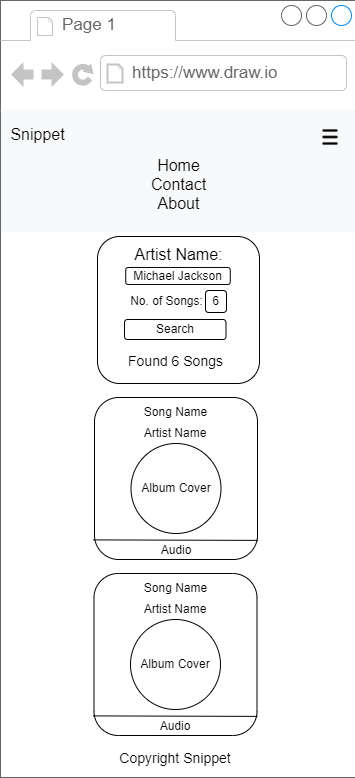

The diagram above was exported from draw.io. Its source (the exported page's mxGraphModel, read from the mxfile embedded in the PNG):
<mxGraphModel dx="1446" dy="555" grid="0" gridSize="10" guides="1" tooltips="1" connect="1" arrows="1" fold="1" page="0" pageScale="1" pageWidth="850" pageHeight="1100" math="0" shadow="0">
  <root>
    <mxCell id="0" />
    <mxCell id="1" parent="0" />
    <mxCell id="DTrkaxWZJlUzjDXUmalz-35" value="" style="strokeWidth=1;shadow=0;dashed=0;align=center;html=1;shape=mxgraph.mockup.containers.browserWindow;rSize=0;strokeColor=#666666;strokeColor2=#008cff;strokeColor3=#c4c4c4;mainText=,;recursiveResize=0;" vertex="1" parent="1">
      <mxGeometry x="-84" y="30" width="356" height="777" as="geometry" />
    </mxCell>
    <mxCell id="DTrkaxWZJlUzjDXUmalz-36" value="Page 1" style="strokeWidth=1;shadow=0;dashed=0;align=center;html=1;shape=mxgraph.mockup.containers.anchor;fontSize=17;fontColor=#666666;align=left;whiteSpace=wrap;" vertex="1" parent="DTrkaxWZJlUzjDXUmalz-35">
      <mxGeometry x="60" y="12" width="110" height="26" as="geometry" />
    </mxCell>
    <mxCell id="DTrkaxWZJlUzjDXUmalz-37" value="https://www.draw.io" style="strokeWidth=1;shadow=0;dashed=0;align=center;html=1;shape=mxgraph.mockup.containers.anchor;rSize=0;fontSize=17;fontColor=#666666;align=left;" vertex="1" parent="DTrkaxWZJlUzjDXUmalz-35">
      <mxGeometry x="130" y="60" width="250" height="26" as="geometry" />
    </mxCell>
    <mxCell id="DTrkaxWZJlUzjDXUmalz-134" value="" style="group" vertex="1" connectable="0" parent="DTrkaxWZJlUzjDXUmalz-35">
      <mxGeometry x="94" y="397" width="163" height="162" as="geometry" />
    </mxCell>
    <mxCell id="DTrkaxWZJlUzjDXUmalz-42" value="" style="rounded=1;whiteSpace=wrap;html=1;direction=east;" vertex="1" parent="DTrkaxWZJlUzjDXUmalz-134">
      <mxGeometry width="163" height="162" as="geometry" />
    </mxCell>
    <mxCell id="DTrkaxWZJlUzjDXUmalz-43" value="Album Cover" style="ellipse;whiteSpace=wrap;html=1;aspect=fixed;" vertex="1" parent="DTrkaxWZJlUzjDXUmalz-134">
      <mxGeometry x="36.5" y="46" width="90" height="90" as="geometry" />
    </mxCell>
    <mxCell id="DTrkaxWZJlUzjDXUmalz-44" value="" style="endArrow=none;html=1;rounded=0;fontSize=12;startSize=8;endSize=8;curved=1;entryX=1.003;entryY=0.882;entryDx=0;entryDy=0;entryPerimeter=0;exitX=-0.006;exitY=0.879;exitDx=0;exitDy=0;exitPerimeter=0;" edge="1" parent="DTrkaxWZJlUzjDXUmalz-134" source="DTrkaxWZJlUzjDXUmalz-42" target="DTrkaxWZJlUzjDXUmalz-42">
      <mxGeometry width="50" height="50" relative="1" as="geometry">
        <mxPoint y="140.02999999999997" as="sourcePoint" />
        <mxPoint x="79.39599999999973" y="139.99700000000007" as="targetPoint" />
        <Array as="points" />
      </mxGeometry>
    </mxCell>
    <mxCell id="DTrkaxWZJlUzjDXUmalz-45" value="Audio" style="text;html=1;align=center;verticalAlign=middle;whiteSpace=wrap;rounded=0;" vertex="1" parent="DTrkaxWZJlUzjDXUmalz-134">
      <mxGeometry x="51.5" y="148" width="60" height="9" as="geometry" />
    </mxCell>
    <mxCell id="DTrkaxWZJlUzjDXUmalz-46" value="Song Name" style="text;html=1;align=center;verticalAlign=middle;whiteSpace=wrap;rounded=0;" vertex="1" parent="DTrkaxWZJlUzjDXUmalz-134">
      <mxGeometry x="42.25" y="6" width="78.5" height="17" as="geometry" />
    </mxCell>
    <mxCell id="DTrkaxWZJlUzjDXUmalz-47" value="Artist Name" style="text;html=1;align=center;verticalAlign=middle;whiteSpace=wrap;rounded=0;" vertex="1" parent="DTrkaxWZJlUzjDXUmalz-134">
      <mxGeometry x="38.5" y="26" width="86" height="20" as="geometry" />
    </mxCell>
    <mxCell id="DTrkaxWZJlUzjDXUmalz-283" value="" style="rounded=1;whiteSpace=wrap;html=1;direction=east;" vertex="1" parent="DTrkaxWZJlUzjDXUmalz-35">
      <mxGeometry x="93.49000000000001" y="573" width="163" height="162" as="geometry" />
    </mxCell>
    <mxCell id="DTrkaxWZJlUzjDXUmalz-284" value="Album Cover" style="ellipse;whiteSpace=wrap;html=1;aspect=fixed;" vertex="1" parent="DTrkaxWZJlUzjDXUmalz-35">
      <mxGeometry x="129.99" y="619" width="90" height="90" as="geometry" />
    </mxCell>
    <mxCell id="DTrkaxWZJlUzjDXUmalz-285" value="" style="endArrow=none;html=1;rounded=0;fontSize=12;startSize=8;endSize=8;curved=1;entryX=1.003;entryY=0.882;entryDx=0;entryDy=0;entryPerimeter=0;exitX=-0.006;exitY=0.879;exitDx=0;exitDy=0;exitPerimeter=0;" edge="1" parent="DTrkaxWZJlUzjDXUmalz-35" source="DTrkaxWZJlUzjDXUmalz-283" target="DTrkaxWZJlUzjDXUmalz-283">
      <mxGeometry width="50" height="50" relative="1" as="geometry">
        <mxPoint x="93.49000000000001" y="713.03" as="sourcePoint" />
        <mxPoint x="172.88599999999974" y="712.9970000000001" as="targetPoint" />
        <Array as="points" />
      </mxGeometry>
    </mxCell>
    <mxCell id="DTrkaxWZJlUzjDXUmalz-286" value="Audio" style="text;html=1;align=center;verticalAlign=middle;whiteSpace=wrap;rounded=0;" vertex="1" parent="DTrkaxWZJlUzjDXUmalz-35">
      <mxGeometry x="144.99" y="721" width="60" height="9" as="geometry" />
    </mxCell>
    <mxCell id="DTrkaxWZJlUzjDXUmalz-287" value="Song Name" style="text;html=1;align=center;verticalAlign=middle;whiteSpace=wrap;rounded=0;" vertex="1" parent="DTrkaxWZJlUzjDXUmalz-35">
      <mxGeometry x="135.74" y="579" width="78.5" height="17" as="geometry" />
    </mxCell>
    <mxCell id="DTrkaxWZJlUzjDXUmalz-288" value="Artist Name" style="text;html=1;align=center;verticalAlign=middle;whiteSpace=wrap;rounded=0;" vertex="1" parent="DTrkaxWZJlUzjDXUmalz-35">
      <mxGeometry x="131.99" y="599" width="86" height="20" as="geometry" />
    </mxCell>
    <mxCell id="DTrkaxWZJlUzjDXUmalz-295" value="" style="rounded=1;whiteSpace=wrap;html=1;" vertex="1" parent="DTrkaxWZJlUzjDXUmalz-35">
      <mxGeometry x="97" y="236" width="162" height="147" as="geometry" />
    </mxCell>
    <mxCell id="DTrkaxWZJlUzjDXUmalz-297" value="Artist Name:" style="text;html=1;align=center;verticalAlign=middle;whiteSpace=wrap;rounded=0;fontSize=16;" vertex="1" parent="DTrkaxWZJlUzjDXUmalz-35">
      <mxGeometry x="120.5" y="244" width="115" height="19" as="geometry" />
    </mxCell>
    <mxCell id="DTrkaxWZJlUzjDXUmalz-298" value="Michael Jackson" style="rounded=1;whiteSpace=wrap;html=1;" vertex="1" parent="DTrkaxWZJlUzjDXUmalz-35">
      <mxGeometry x="125.25" y="267" width="104.5" height="17" as="geometry" />
    </mxCell>
    <mxCell id="DTrkaxWZJlUzjDXUmalz-299" value="&lt;font style=&quot;font-size: 12px;&quot;&gt;No. of Songs:&lt;/font&gt;" style="text;html=1;align=center;verticalAlign=middle;whiteSpace=wrap;rounded=0;fontSize=16;" vertex="1" parent="DTrkaxWZJlUzjDXUmalz-35">
      <mxGeometry x="125.25" y="288" width="82.5" height="22" as="geometry" />
    </mxCell>
    <mxCell id="DTrkaxWZJlUzjDXUmalz-300" value="6" style="rounded=1;whiteSpace=wrap;html=1;" vertex="1" parent="DTrkaxWZJlUzjDXUmalz-35">
      <mxGeometry x="205" y="290" width="21" height="22" as="geometry" />
    </mxCell>
    <mxCell id="DTrkaxWZJlUzjDXUmalz-301" value="Search" style="rounded=1;whiteSpace=wrap;html=1;" vertex="1" parent="DTrkaxWZJlUzjDXUmalz-35">
      <mxGeometry x="124" y="319" width="101.5" height="20" as="geometry" />
    </mxCell>
    <mxCell id="DTrkaxWZJlUzjDXUmalz-303" value="&lt;font style=&quot;font-size: 14px;&quot;&gt;Found 6 Songs&lt;/font&gt;" style="text;html=1;align=center;verticalAlign=middle;whiteSpace=wrap;rounded=0;fontSize=16;" vertex="1" parent="DTrkaxWZJlUzjDXUmalz-35">
      <mxGeometry x="120.5" y="345" width="108.5" height="30" as="geometry" />
    </mxCell>
    <mxCell id="DTrkaxWZJlUzjDXUmalz-304" value="&lt;font style=&quot;font-size: 14px;&quot;&gt;Copyright Snippet&lt;/font&gt;" style="text;html=1;align=center;verticalAlign=middle;whiteSpace=wrap;rounded=0;fontSize=16;" vertex="1" parent="DTrkaxWZJlUzjDXUmalz-35">
      <mxGeometry x="102.86000000000001" y="742" width="144.26" height="30" as="geometry" />
    </mxCell>
    <mxCell id="DTrkaxWZJlUzjDXUmalz-322" value="" style="html=1;shadow=0;dashed=0;fillColor=#F8F9FA;strokeColor=none;fontSize=16;fontColor=#181819;align=left;spacing=15;" vertex="1" parent="DTrkaxWZJlUzjDXUmalz-35">
      <mxGeometry x="0.5" y="109" width="355" height="123" as="geometry" />
    </mxCell>
    <mxCell id="DTrkaxWZJlUzjDXUmalz-330" value="Snippet" style="text;html=1;align=center;verticalAlign=middle;resizable=0;points=[];autosize=1;strokeColor=none;fillColor=none;fontSize=16;" vertex="1" parent="DTrkaxWZJlUzjDXUmalz-35">
      <mxGeometry x="1" y="118" width="72" height="31" as="geometry" />
    </mxCell>
    <mxCell id="DTrkaxWZJlUzjDXUmalz-331" value="" style="shape=image;html=1;verticalAlign=top;verticalLabelPosition=bottom;labelBackgroundColor=#ffffff;imageAspect=0;aspect=fixed;image=https://cdn1.iconfinder.com/data/icons/essential-39/64/Hamburger_Menu-128.png" vertex="1" parent="DTrkaxWZJlUzjDXUmalz-35">
      <mxGeometry x="304" y="111" width="52" height="52" as="geometry" />
    </mxCell>
    <mxCell id="DTrkaxWZJlUzjDXUmalz-332" value="Home&lt;br&gt;Contact&lt;br&gt;About" style="text;html=1;align=center;verticalAlign=middle;resizable=0;points=[];autosize=1;strokeColor=none;fillColor=none;fontSize=16;" vertex="1" parent="DTrkaxWZJlUzjDXUmalz-35">
      <mxGeometry x="141.5" y="149" width="73" height="70" as="geometry" />
    </mxCell>
  </root>
</mxGraphModel>